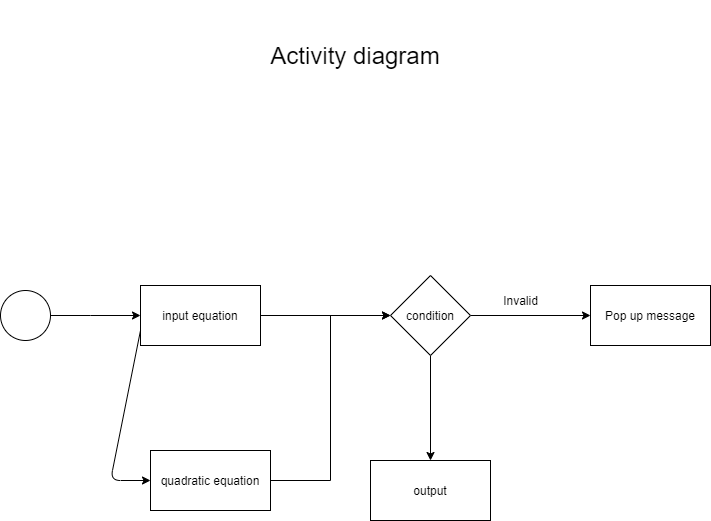

The diagram above was exported from draw.io. Its source (the exported page's mxGraphModel, read from the mxfile embedded in the PNG):
<mxGraphModel dx="1422" dy="794" grid="1" gridSize="10" guides="1" tooltips="1" connect="1" arrows="1" fold="1" page="1" pageScale="1" pageWidth="850" pageHeight="1100" math="0" shadow="0">
  <root>
    <mxCell id="0" />
    <mxCell id="1" parent="0" />
    <mxCell id="tXufKHTSLX-Kqev_YZlK-7" value="" style="edgeStyle=orthogonalEdgeStyle;rounded=0;orthogonalLoop=1;jettySize=auto;html=1;" edge="1" parent="1" source="tXufKHTSLX-Kqev_YZlK-1" target="tXufKHTSLX-Kqev_YZlK-2">
      <mxGeometry relative="1" as="geometry">
        <Array as="points">
          <mxPoint x="140" y="345" />
          <mxPoint x="140" y="345" />
        </Array>
      </mxGeometry>
    </mxCell>
    <mxCell id="tXufKHTSLX-Kqev_YZlK-1" value="" style="ellipse;whiteSpace=wrap;html=1;aspect=fixed;" vertex="1" parent="1">
      <mxGeometry x="50" y="320" width="50" height="50" as="geometry" />
    </mxCell>
    <mxCell id="tXufKHTSLX-Kqev_YZlK-8" style="edgeStyle=orthogonalEdgeStyle;rounded=0;orthogonalLoop=1;jettySize=auto;html=1;entryX=0;entryY=0.5;entryDx=0;entryDy=0;" edge="1" parent="1" source="tXufKHTSLX-Kqev_YZlK-2" target="tXufKHTSLX-Kqev_YZlK-3">
      <mxGeometry relative="1" as="geometry" />
    </mxCell>
    <mxCell id="tXufKHTSLX-Kqev_YZlK-2" value="input equation" style="rounded=0;whiteSpace=wrap;html=1;" vertex="1" parent="1">
      <mxGeometry x="190" y="315" width="120" height="60" as="geometry" />
    </mxCell>
    <mxCell id="tXufKHTSLX-Kqev_YZlK-9" style="edgeStyle=orthogonalEdgeStyle;rounded=0;orthogonalLoop=1;jettySize=auto;html=1;" edge="1" parent="1" source="tXufKHTSLX-Kqev_YZlK-3">
      <mxGeometry relative="1" as="geometry">
        <mxPoint x="480" y="490" as="targetPoint" />
      </mxGeometry>
    </mxCell>
    <mxCell id="tXufKHTSLX-Kqev_YZlK-10" style="edgeStyle=orthogonalEdgeStyle;rounded=0;orthogonalLoop=1;jettySize=auto;html=1;entryX=0;entryY=0.5;entryDx=0;entryDy=0;" edge="1" parent="1" source="tXufKHTSLX-Kqev_YZlK-3" target="tXufKHTSLX-Kqev_YZlK-4">
      <mxGeometry relative="1" as="geometry" />
    </mxCell>
    <mxCell id="tXufKHTSLX-Kqev_YZlK-3" value="condition" style="rhombus;whiteSpace=wrap;html=1;" vertex="1" parent="1">
      <mxGeometry x="440" y="305" width="80" height="80" as="geometry" />
    </mxCell>
    <mxCell id="tXufKHTSLX-Kqev_YZlK-4" value="Pop up message" style="rounded=0;whiteSpace=wrap;html=1;" vertex="1" parent="1">
      <mxGeometry x="640" y="315" width="120" height="60" as="geometry" />
    </mxCell>
    <mxCell id="tXufKHTSLX-Kqev_YZlK-12" style="edgeStyle=orthogonalEdgeStyle;rounded=0;orthogonalLoop=1;jettySize=auto;html=1;entryX=0;entryY=0.5;entryDx=0;entryDy=0;" edge="1" parent="1" source="tXufKHTSLX-Kqev_YZlK-5" target="tXufKHTSLX-Kqev_YZlK-3">
      <mxGeometry relative="1" as="geometry" />
    </mxCell>
    <mxCell id="tXufKHTSLX-Kqev_YZlK-5" value="quadratic equation" style="rounded=0;whiteSpace=wrap;html=1;" vertex="1" parent="1">
      <mxGeometry x="200" y="480" width="120" height="60" as="geometry" />
    </mxCell>
    <mxCell id="tXufKHTSLX-Kqev_YZlK-6" value="output" style="rounded=0;whiteSpace=wrap;html=1;" vertex="1" parent="1">
      <mxGeometry x="420" y="490" width="120" height="60" as="geometry" />
    </mxCell>
    <mxCell id="tXufKHTSLX-Kqev_YZlK-13" value="" style="endArrow=classic;html=1;exitX=0;exitY=0.75;exitDx=0;exitDy=0;entryX=0;entryY=0.5;entryDx=0;entryDy=0;" edge="1" parent="1" source="tXufKHTSLX-Kqev_YZlK-2" target="tXufKHTSLX-Kqev_YZlK-5">
      <mxGeometry width="50" height="50" relative="1" as="geometry">
        <mxPoint x="400" y="430" as="sourcePoint" />
        <mxPoint x="190" y="510" as="targetPoint" />
        <Array as="points">
          <mxPoint x="160" y="510" />
        </Array>
      </mxGeometry>
    </mxCell>
    <mxCell id="tXufKHTSLX-Kqev_YZlK-14" value="Invalid" style="text;html=1;align=center;verticalAlign=middle;resizable=0;points=[];autosize=1;" vertex="1" parent="1">
      <mxGeometry x="545" y="320" width="50" height="20" as="geometry" />
    </mxCell>
    <mxCell id="tXufKHTSLX-Kqev_YZlK-16" value="&lt;font style=&quot;font-size: 24px&quot;&gt;Activity diagram&lt;/font&gt;" style="text;html=1;strokeColor=none;fillColor=none;align=center;verticalAlign=middle;whiteSpace=wrap;rounded=0;" vertex="1" parent="1">
      <mxGeometry x="280" y="30" width="250" height="110" as="geometry" />
    </mxCell>
  </root>
</mxGraphModel>